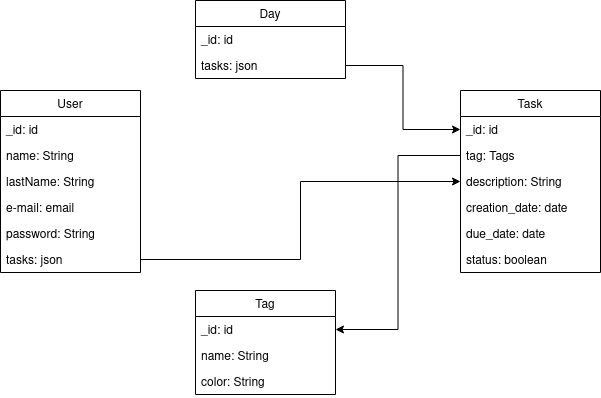

The diagram above was exported from draw.io. Its source (the exported page's mxGraphModel, read from the mxfile embedded in the PNG):
<mxGraphModel dx="981" dy="553" grid="1" gridSize="10" guides="1" tooltips="1" connect="1" arrows="1" fold="1" page="1" pageScale="1" pageWidth="827" pageHeight="1169" math="0" shadow="0">
  <root>
    <mxCell id="0" />
    <mxCell id="1" parent="0" />
    <mxCell id="wHYQ8wauyYYNGYkaWV7B-1" value="User" style="swimlane;fontStyle=0;childLayout=stackLayout;horizontal=1;startSize=26;fillColor=none;horizontalStack=0;resizeParent=1;resizeParentMax=0;resizeLast=0;collapsible=1;marginBottom=0;" vertex="1" parent="1">
      <mxGeometry x="180" y="320" width="140" height="182" as="geometry">
        <mxRectangle x="180" y="320" width="60" height="26" as="alternateBounds" />
      </mxGeometry>
    </mxCell>
    <mxCell id="wHYQ8wauyYYNGYkaWV7B-2" value="_id: id" style="text;strokeColor=none;fillColor=none;align=left;verticalAlign=top;spacingLeft=4;spacingRight=4;overflow=hidden;rotatable=0;points=[[0,0.5],[1,0.5]];portConstraint=eastwest;" vertex="1" parent="wHYQ8wauyYYNGYkaWV7B-1">
      <mxGeometry y="26" width="140" height="26" as="geometry" />
    </mxCell>
    <mxCell id="wHYQ8wauyYYNGYkaWV7B-3" value="name: String" style="text;strokeColor=none;fillColor=none;align=left;verticalAlign=top;spacingLeft=4;spacingRight=4;overflow=hidden;rotatable=0;points=[[0,0.5],[1,0.5]];portConstraint=eastwest;" vertex="1" parent="wHYQ8wauyYYNGYkaWV7B-1">
      <mxGeometry y="52" width="140" height="26" as="geometry" />
    </mxCell>
    <mxCell id="wHYQ8wauyYYNGYkaWV7B-4" value="lastName: String" style="text;strokeColor=none;fillColor=none;align=left;verticalAlign=top;spacingLeft=4;spacingRight=4;overflow=hidden;rotatable=0;points=[[0,0.5],[1,0.5]];portConstraint=eastwest;" vertex="1" parent="wHYQ8wauyYYNGYkaWV7B-1">
      <mxGeometry y="78" width="140" height="26" as="geometry" />
    </mxCell>
    <mxCell id="wHYQ8wauyYYNGYkaWV7B-5" value="e-mail: email" style="text;strokeColor=none;fillColor=none;align=left;verticalAlign=top;spacingLeft=4;spacingRight=4;overflow=hidden;rotatable=0;points=[[0,0.5],[1,0.5]];portConstraint=eastwest;" vertex="1" parent="wHYQ8wauyYYNGYkaWV7B-1">
      <mxGeometry y="104" width="140" height="26" as="geometry" />
    </mxCell>
    <mxCell id="wHYQ8wauyYYNGYkaWV7B-6" value="password: String" style="text;strokeColor=none;fillColor=none;align=left;verticalAlign=top;spacingLeft=4;spacingRight=4;overflow=hidden;rotatable=0;points=[[0,0.5],[1,0.5]];portConstraint=eastwest;" vertex="1" parent="wHYQ8wauyYYNGYkaWV7B-1">
      <mxGeometry y="130" width="140" height="26" as="geometry" />
    </mxCell>
    <mxCell id="wHYQ8wauyYYNGYkaWV7B-31" value="tasks: json" style="text;strokeColor=none;fillColor=none;align=left;verticalAlign=top;spacingLeft=4;spacingRight=4;overflow=hidden;rotatable=0;points=[[0,0.5],[1,0.5]];portConstraint=eastwest;" vertex="1" parent="wHYQ8wauyYYNGYkaWV7B-1">
      <mxGeometry y="156" width="140" height="26" as="geometry" />
    </mxCell>
    <mxCell id="wHYQ8wauyYYNGYkaWV7B-7" value="Task" style="swimlane;fontStyle=0;childLayout=stackLayout;horizontal=1;startSize=26;fillColor=none;horizontalStack=0;resizeParent=1;resizeParentMax=0;resizeLast=0;collapsible=1;marginBottom=0;" vertex="1" parent="1">
      <mxGeometry x="640" y="320" width="140" height="182" as="geometry" />
    </mxCell>
    <mxCell id="wHYQ8wauyYYNGYkaWV7B-8" value="_id: id" style="text;strokeColor=none;fillColor=none;align=left;verticalAlign=top;spacingLeft=4;spacingRight=4;overflow=hidden;rotatable=0;points=[[0,0.5],[1,0.5]];portConstraint=eastwest;" vertex="1" parent="wHYQ8wauyYYNGYkaWV7B-7">
      <mxGeometry y="26" width="140" height="26" as="geometry" />
    </mxCell>
    <mxCell id="wHYQ8wauyYYNGYkaWV7B-12" value="tag: Tags" style="text;strokeColor=none;fillColor=none;align=left;verticalAlign=top;spacingLeft=4;spacingRight=4;overflow=hidden;rotatable=0;points=[[0,0.5],[1,0.5]];portConstraint=eastwest;" vertex="1" parent="wHYQ8wauyYYNGYkaWV7B-7">
      <mxGeometry y="52" width="140" height="26" as="geometry" />
    </mxCell>
    <mxCell id="wHYQ8wauyYYNGYkaWV7B-9" value="description: String" style="text;strokeColor=none;fillColor=none;align=left;verticalAlign=top;spacingLeft=4;spacingRight=4;overflow=hidden;rotatable=0;points=[[0,0.5],[1,0.5]];portConstraint=eastwest;" vertex="1" parent="wHYQ8wauyYYNGYkaWV7B-7">
      <mxGeometry y="78" width="140" height="26" as="geometry" />
    </mxCell>
    <mxCell id="wHYQ8wauyYYNGYkaWV7B-10" value="creation_date: date" style="text;strokeColor=none;fillColor=none;align=left;verticalAlign=top;spacingLeft=4;spacingRight=4;overflow=hidden;rotatable=0;points=[[0,0.5],[1,0.5]];portConstraint=eastwest;" vertex="1" parent="wHYQ8wauyYYNGYkaWV7B-7">
      <mxGeometry y="104" width="140" height="26" as="geometry" />
    </mxCell>
    <mxCell id="wHYQ8wauyYYNGYkaWV7B-11" value="due_date: date" style="text;strokeColor=none;fillColor=none;align=left;verticalAlign=top;spacingLeft=4;spacingRight=4;overflow=hidden;rotatable=0;points=[[0,0.5],[1,0.5]];portConstraint=eastwest;" vertex="1" parent="wHYQ8wauyYYNGYkaWV7B-7">
      <mxGeometry y="130" width="140" height="26" as="geometry" />
    </mxCell>
    <mxCell id="wHYQ8wauyYYNGYkaWV7B-18" value="status: boolean" style="text;strokeColor=none;fillColor=none;align=left;verticalAlign=top;spacingLeft=4;spacingRight=4;overflow=hidden;rotatable=0;points=[[0,0.5],[1,0.5]];portConstraint=eastwest;" vertex="1" parent="wHYQ8wauyYYNGYkaWV7B-7">
      <mxGeometry y="156" width="140" height="26" as="geometry" />
    </mxCell>
    <mxCell id="wHYQ8wauyYYNGYkaWV7B-14" value="Day" style="swimlane;fontStyle=0;childLayout=stackLayout;horizontal=1;startSize=26;fillColor=none;horizontalStack=0;resizeParent=1;resizeParentMax=0;resizeLast=0;collapsible=1;marginBottom=0;" vertex="1" parent="1">
      <mxGeometry x="375" y="230" width="150" height="78" as="geometry" />
    </mxCell>
    <mxCell id="wHYQ8wauyYYNGYkaWV7B-15" value="_id: id" style="text;strokeColor=none;fillColor=none;align=left;verticalAlign=top;spacingLeft=4;spacingRight=4;overflow=hidden;rotatable=0;points=[[0,0.5],[1,0.5]];portConstraint=eastwest;" vertex="1" parent="wHYQ8wauyYYNGYkaWV7B-14">
      <mxGeometry y="26" width="150" height="26" as="geometry" />
    </mxCell>
    <mxCell id="wHYQ8wauyYYNGYkaWV7B-16" value="tasks: json" style="text;strokeColor=none;fillColor=none;align=left;verticalAlign=top;spacingLeft=4;spacingRight=4;overflow=hidden;rotatable=0;points=[[0,0.5],[1,0.5]];portConstraint=eastwest;" vertex="1" parent="wHYQ8wauyYYNGYkaWV7B-14">
      <mxGeometry y="52" width="150" height="26" as="geometry" />
    </mxCell>
    <mxCell id="wHYQ8wauyYYNGYkaWV7B-19" value="Tag" style="swimlane;fontStyle=0;childLayout=stackLayout;horizontal=1;startSize=26;fillColor=none;horizontalStack=0;resizeParent=1;resizeParentMax=0;resizeLast=0;collapsible=1;marginBottom=0;" vertex="1" parent="1">
      <mxGeometry x="375" y="520" width="140" height="104" as="geometry" />
    </mxCell>
    <mxCell id="wHYQ8wauyYYNGYkaWV7B-20" value="_id: id" style="text;strokeColor=none;fillColor=none;align=left;verticalAlign=top;spacingLeft=4;spacingRight=4;overflow=hidden;rotatable=0;points=[[0,0.5],[1,0.5]];portConstraint=eastwest;" vertex="1" parent="wHYQ8wauyYYNGYkaWV7B-19">
      <mxGeometry y="26" width="140" height="26" as="geometry" />
    </mxCell>
    <mxCell id="wHYQ8wauyYYNGYkaWV7B-21" value="name: String" style="text;strokeColor=none;fillColor=none;align=left;verticalAlign=top;spacingLeft=4;spacingRight=4;overflow=hidden;rotatable=0;points=[[0,0.5],[1,0.5]];portConstraint=eastwest;" vertex="1" parent="wHYQ8wauyYYNGYkaWV7B-19">
      <mxGeometry y="52" width="140" height="26" as="geometry" />
    </mxCell>
    <mxCell id="wHYQ8wauyYYNGYkaWV7B-13" value="color: String" style="text;strokeColor=none;fillColor=none;align=left;verticalAlign=top;spacingLeft=4;spacingRight=4;overflow=hidden;rotatable=0;points=[[0,0.5],[1,0.5]];portConstraint=eastwest;" vertex="1" parent="wHYQ8wauyYYNGYkaWV7B-19">
      <mxGeometry y="78" width="140" height="26" as="geometry" />
    </mxCell>
    <mxCell id="wHYQ8wauyYYNGYkaWV7B-27" style="edgeStyle=orthogonalEdgeStyle;rounded=0;orthogonalLoop=1;jettySize=auto;html=1;" edge="1" parent="1" source="wHYQ8wauyYYNGYkaWV7B-16" target="wHYQ8wauyYYNGYkaWV7B-8">
      <mxGeometry relative="1" as="geometry" />
    </mxCell>
    <mxCell id="wHYQ8wauyYYNGYkaWV7B-28" style="edgeStyle=orthogonalEdgeStyle;rounded=0;orthogonalLoop=1;jettySize=auto;html=1;" edge="1" parent="1" source="wHYQ8wauyYYNGYkaWV7B-12" target="wHYQ8wauyYYNGYkaWV7B-20">
      <mxGeometry relative="1" as="geometry" />
    </mxCell>
    <mxCell id="wHYQ8wauyYYNGYkaWV7B-32" style="edgeStyle=orthogonalEdgeStyle;rounded=0;orthogonalLoop=1;jettySize=auto;html=1;" edge="1" parent="1" source="wHYQ8wauyYYNGYkaWV7B-31" target="wHYQ8wauyYYNGYkaWV7B-7">
      <mxGeometry relative="1" as="geometry" />
    </mxCell>
  </root>
</mxGraphModel>